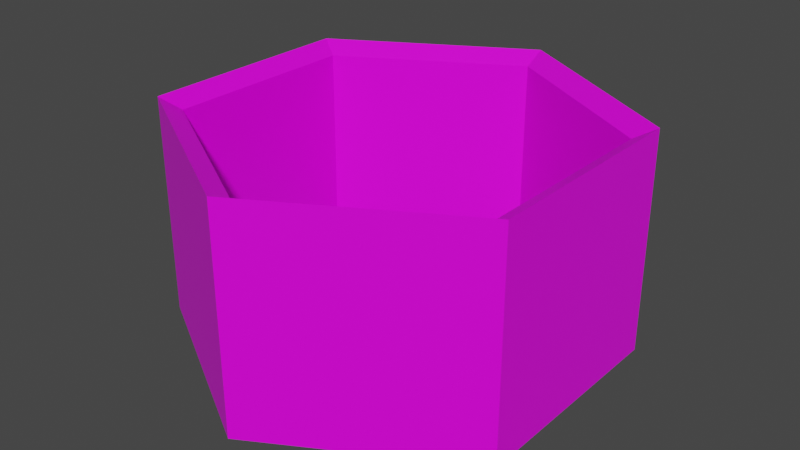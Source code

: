 # Source: Walls.blend  (saved by Blender 2.82.7; exported with 4.5.12 LTS)
import bpy
from mathutils import Matrix  # noqa: F401  (used for matrix-valued properties, if any)

bpy.ops.wm.read_factory_settings(use_empty=True)
scene = bpy.context.scene
scene.name = 'Scene'

# ---- collections
col_collection = bpy.data.collections.new('Collection'); scene.collection.children.link(col_collection)

# ---- images (referenced by path relative to the original .blend; pixels are not part of the script)
import os
ASSET_DIR = os.environ.get("B2B_ASSET_DIR", "")  # directory of the original .blend (textures are referenced by path, not embedded)
HERE = os.path.dirname(os.path.abspath(__file__))  # packed textures are extracted next to this script under _unpacked/

def load_image(name, relpath, width, height, colorspace="sRGB"):
    """Load a texture the original file referenced (path relative to the .blend, or extracted next to this script)."""
    p = next((c for c in (os.path.join(HERE, relpath), os.path.join(ASSET_DIR, relpath)) if relpath and os.path.exists(c)), "")
    if p:
        img = bpy.data.images.load(p, check_existing=True)
        img.name = name
    else:  # same state as the original file: an image datablock whose file is absent (Cycles renders it pink)
        img = bpy.data.images.new(name, width, height)
        img.source = "FILE"
        img.filepath = "//" + (relpath or name)
    img.colorspace_settings.name = colorspace
    return img
img_palette_png = load_image('Palette.png', 'Palette.png', 1024, 1024, 'sRGB')

# ---- materials (node trees are filled in below, after node groups)
mat_material = bpy.data.materials.new('Material')
mat_material.alpha_threshold = 0.0
mat_material.use_transparent_shadow = False
mat_material.line_color = (0.0, 0.0, 0.0, 1.0)

# ---- material node trees
mat_material.use_nodes = True; mat_material.node_tree.nodes.clear()
_N = mat_material.node_tree.nodes; _L = mat_material.node_tree.links
n0 = _N.new('ShaderNodeOutputMaterial'); n0.name = 'Material Output'; n0.location = (300, 300)
n1 = _N.new('ShaderNodeBsdfPrincipled'); n1.name = 'Principled BSDF'; n1.location = (10, 300)
n1.distribution = 'GGX'
n1.subsurface_method = 'BURLEY'
n1.inputs[2].default_value = 0.4
n1.inputs[3].default_value = 1.45
n1.inputs[27].default_value = (0.0, 0.0, 0.0, 1.0)
n1.inputs[28].default_value = 1.0
n2 = _N.new('ShaderNodeTexImage'); n2.name = 'Image Texture'; n2.location = (-354, 241)
n2.image = img_palette_png
n2.interpolation = 'Closest'
_L.new(n1.outputs[0], n0.inputs[0])
_L.new(n2.outputs[0], n1.inputs[0])
n0.is_active_output = True

# ---- world
world_world = bpy.data.worlds.new('World'); scene.world = world_world
world_world.use_nodes = True; world_world.node_tree.nodes.clear()
_N = world_world.node_tree.nodes; _L = world_world.node_tree.links
n0 = _N.new('ShaderNodeOutputWorld'); n0.name = 'World Output'; n0.location = (300, 300)
n1 = _N.new('ShaderNodeBackground'); n1.name = 'Background'; n1.location = (10, 300)
n1.inputs[0].default_value = (0.05088, 0.05088, 0.05088, 1.0)
_L.new(n1.outputs[0], n0.inputs[0])
n0.is_active_output = True
world_world.color = (0.05088, 0.05088, 0.05088)
world_world.use_sun_shadow = False
world_world.sun_shadow_jitter_overblur = 0.0

# ---- meshes
me_cube = bpy.data.meshes.new('Cube')
me_cube.from_pydata([(1.929, 1.114, -1.114), (-2.047e-08, 2.227, -1.114), (0.0, 2.0, -1.0), (0.0, 2.0, 1.0), (1.732, 1.0, -1.0), (1.732, 1.0, 1.0), (1.732, -1.0, -1.0), (1.732, -1.0, 1.0), (-1.748e-07, -2.0, -1.0), (-1.748e-07, -2.0, 1.0), (-1.732, -1.0, -1.0), (-1.732, -1.0, 1.0), (-1.732, 1.0, -1.0), (-1.732, 1.0, 1.0), (1.929, 1.114, 1.114), (-2.047e-08, 2.227, 1.114), (1.929, -1.114, -1.114), (1.929, -1.114, 1.114), (-2.152e-07, -2.227, -1.114), (-2.152e-07, -2.227, 1.114), (-1.929, -1.114, -1.114), (-1.929, -1.114, 1.114), (-1.929, 1.114, -1.114), (-1.929, 1.114, 1.114)], [], [(11, 13, 23, 21), (20, 21, 23, 22), (3, 5, 14, 15), (6, 4, 0, 16), (18, 19, 21, 20), (5, 7, 17, 14), (4, 2, 1, 0), (16, 17, 19, 18), (2, 12, 22, 1), (13, 3, 15, 23), (0, 14, 17, 16), (9, 11, 21, 19), (13, 11, 10, 12), (1, 15, 14, 0), (8, 6, 16, 18), (10, 8, 18, 20), (22, 23, 15, 1), (12, 10, 20, 22), (3, 13, 12, 2), (7, 9, 19, 17), (11, 9, 8, 10), (9, 7, 6, 8), (7, 5, 4, 6), (5, 3, 2, 4)])
_uv = me_cube.uv_layers.new(name='UVMap')
_uv.uv.foreach_set('vector', [0.5332, 0.712, 0.5332, 0.712, 0.5332, 0.712, 0.5332, 0.712, 0.5332, 0.712, 0.5332, 0.712, 0.5332, 0.712, 0.5332, 0.712, 0.5332, 0.712, 0.5332, 0.712, 0.5332, 0.712, 0.5332, 0.712, 0.5332, 0.712, 0.5332, 0.712, 0.5332, 0.712, 0.5332, 0.712, 0.5332, 0.712, 0.5332, 0.712, 0.5332, 0.712, 0.5332, 0.712, 0.5332, 0.712, 0.5332, 0.712, 0.5332, 0.712, 0.5332, 0.712, 0.5332, 0.712, 0.5332, 0.712, 0.5332, 0.712, 0.5332, 0.712, 0.5332, 0.712, 0.5332, 0.712, 0.5332, 0.712, 0.5332, 0.712, 0.5332, 0.712, 0.5332, 0.712, 0.5332, 0.712, 0.5332, 0.712, 0.5332, 0.712, 0.5332, 0.712, 0.5332, 0.712, 0.5332, 0.712, 0.5332, 0.712, 0.5332, 0.712, 0.5332, 0.712, 0.5332, 0.712, 0.5332, 0.712, 0.5332, 0.712, 0.5332, 0.712, 0.5332, 0.712, 0.5332, 0.712, 0.5332, 0.712, 0.5332, 0.712, 0.5332, 0.712, 0.5332, 0.712, 0.5332, 0.712, 0.5332, 0.712, 0.5332, 0.712, 0.5332, 0.712, 0.5332, 0.712, 0.5332, 0.712, 0.5332, 0.712, 0.5332, 0.712, 0.5332, 0.712, 0.5332, 0.712, 0.5332, 0.712, 0.5332, 0.712, 0.5332, 0.712, 0.5332, 0.712, 0.5332, 0.712, 0.5332, 0.712, 0.5332, 0.712, 0.5332, 0.712, 0.5332, 0.712, 0.5332, 0.712, 0.5332, 0.712, 0.5332, 0.712, 0.5332, 0.712, 0.5332, 0.712, 0.5332, 0.712, 0.5332, 0.712, 0.5332, 0.712, 0.5332, 0.712, 0.5332, 0.712, 0.5332, 0.712, 0.5332, 0.712, 0.5332, 0.712, 0.5332, 0.712, 0.5332, 0.712, 0.5332, 0.712, 0.5332, 0.712, 0.5332, 0.712, 0.5332, 0.712, 0.5332, 0.712, 0.5332, 0.712, 0.5332, 0.712, 0.5332, 0.712, 0.5332, 0.712])
me_cube.materials.append(mat_material)
me_cube.use_remesh_preserve_volume = False
me_cube.use_remesh_preserve_attributes = False
me_cube.use_mirror_vertex_groups = False
me_cube.update()

# ---- objects
ob_cube = bpy.data.objects.new('Cube', me_cube)

# ---- transforms, parenting, visibility, modifiers, constraints
ob_cube.location = (0.0, 0.0, 0.0)
ob_cube.lock_rotations_4d = False
ob_cube.empty_display_type = 'ARROWS'
ob_cube.lineart.crease_threshold = 0.0

# ---- collection membership
col_collection.objects.link(ob_cube)

# ---- scene / render settings (as saved in the file)
scene.frame_start = 1; scene.frame_end = 250; scene.frame_set(1)
scene.render.engine = 'BLENDER_EEVEE_NEXT'
scene.cycles.use_denoising = False
scene.cycles.samples = 128
scene.cycles.sampling_pattern = 'TABULATED_SOBOL'
scene.cycles.use_adaptive_sampling = False
scene.cycles.use_light_tree = False
scene.view_settings.view_transform = 'Filmic'
bpy.context.view_layer.update()

# ---- added for rendering (the .blend has no active camera and no usable light): camera, sun
cam_auto = bpy.data.cameras.new('AutoCamera')
cam_auto.lens = 50.0
cam_auto.sensor_width = 36.0
cam_auto.clip_end = 1000.0
ob_auto_camera = bpy.data.objects.new('AutoCamera', cam_auto)
scene.collection.objects.link(ob_auto_camera)
ob_auto_camera.location = (5.82855, -6.99426, 4.66284)
ob_auto_camera.rotation_euler = (1.09748, -7.21219e-08, 0.694738)
scene.camera = ob_auto_camera
light_auto_sun = bpy.data.lights.new('AutoSun', 'SUN')
light_auto_sun.energy = 3.0
light_auto_sun.angle = 0.0523599
ob_auto_sun = bpy.data.objects.new('AutoSun', light_auto_sun)
scene.collection.objects.link(ob_auto_sun)
ob_auto_sun.rotation_euler = (0.872665, 0.174533, 0.523599)
bpy.context.view_layer.update()
